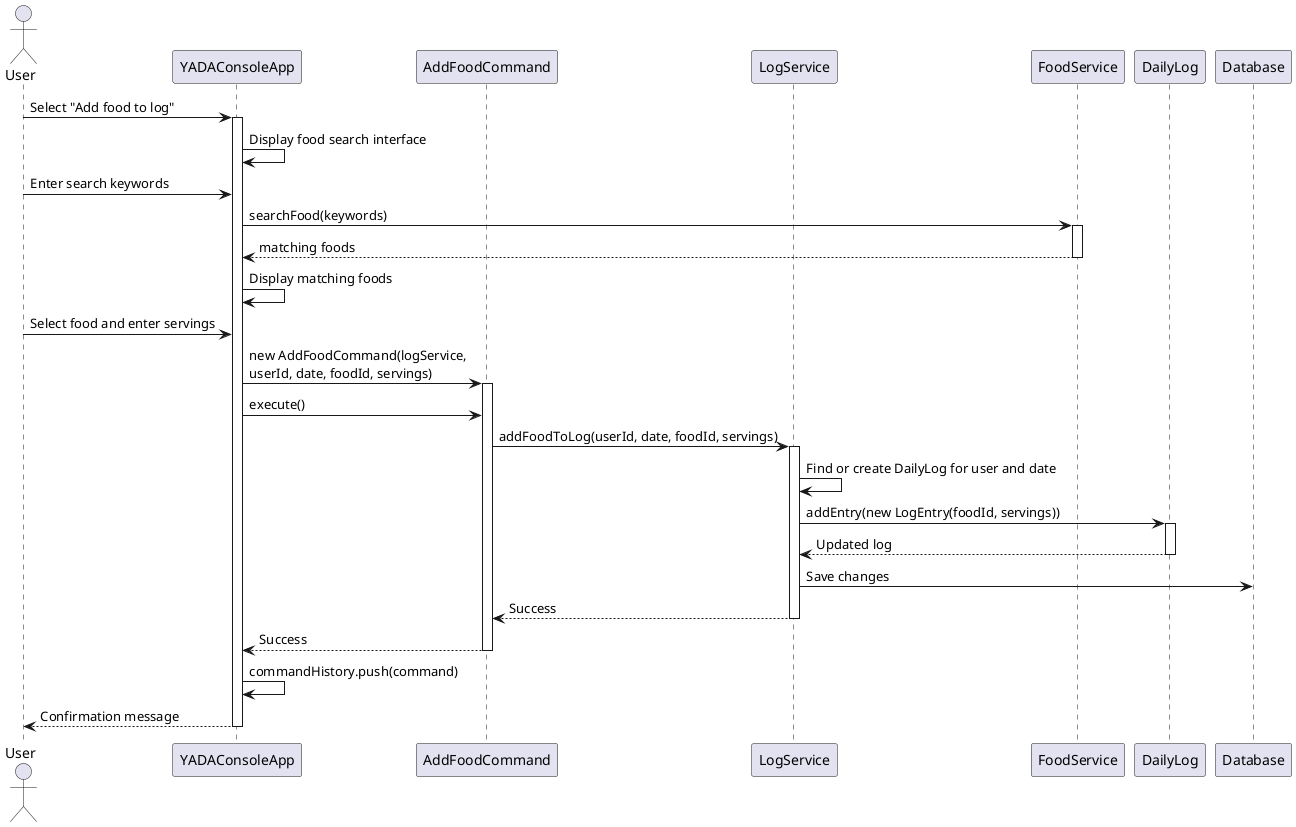

The diagram above was rendered by PlantUML. Its source (embedded in the PNG):
@startuml Adding_Food_to_Daily_Log

actor User
participant "YADAConsoleApp" as App
participant "AddFoodCommand" as Command
participant "LogService" as LogSvc
participant "FoodService" as FoodSvc
participant "DailyLog" as Log
participant "Database" as DB

User -> App: Select "Add food to log"
activate App

App -> App: Display food search interface
User -> App: Enter search keywords
App -> FoodSvc: searchFood(keywords)
activate FoodSvc
FoodSvc --> App: matching foods
deactivate FoodSvc

App -> App: Display matching foods
User -> App: Select food and enter servings

App -> Command: new AddFoodCommand(logService, \nuserId, date, foodId, servings)
activate Command

App -> Command: execute()
Command -> LogSvc: addFoodToLog(userId, date, foodId, servings)
activate LogSvc

LogSvc -> LogSvc: Find or create DailyLog for user and date
LogSvc -> Log: addEntry(new LogEntry(foodId, servings))
activate Log
Log --> LogSvc: Updated log
deactivate Log

LogSvc -> DB: Save changes
LogSvc --> Command: Success
deactivate LogSvc

Command --> App: Success
deactivate Command

App -> App: commandHistory.push(command)
App --> User: Confirmation message

deactivate App

@enduml